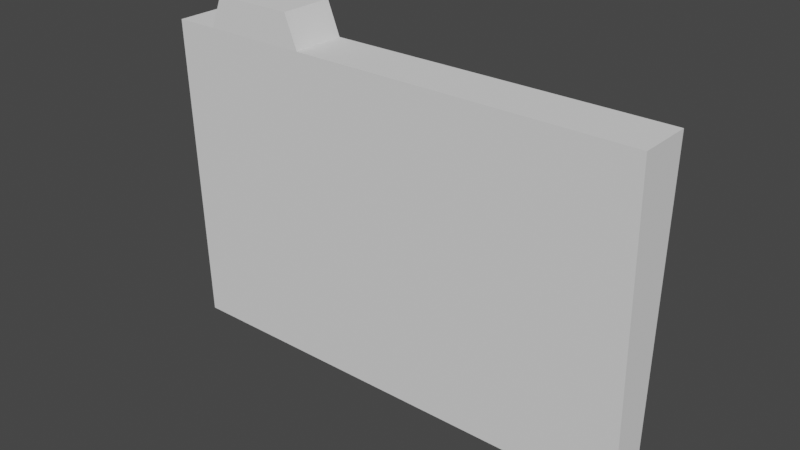 # Source: folder.blend  (saved by Blender 2.92.15; exported with 4.5.12 LTS)
import bpy
from mathutils import Matrix  # noqa: F401  (used for matrix-valued properties, if any)

bpy.ops.wm.read_factory_settings(use_empty=True)
scene = bpy.context.scene
scene.name = 'Scene'

# ---- collections
col_collection = bpy.data.collections.new('Collection'); scene.collection.children.link(col_collection)

# ---- world
world_world = bpy.data.worlds.new('World'); scene.world = world_world
world_world.use_nodes = True; world_world.node_tree.nodes.clear()
_N = world_world.node_tree.nodes; _L = world_world.node_tree.links
n0 = _N.new('ShaderNodeOutputWorld'); n0.name = 'World Output'; n0.location = (300, 300)
n1 = _N.new('ShaderNodeBackground'); n1.name = 'Background'; n1.location = (10, 300)
n1.inputs[0].default_value = (0.05088, 0.05088, 0.05088, 1.0)
_L.new(n1.outputs[0], n0.inputs[0])
n0.is_active_output = True
world_world.color = (0.05088, 0.05088, 0.05088)
world_world.use_sun_shadow = False
world_world.sun_shadow_jitter_overblur = 0.0

# ---- meshes
me_cube_002 = bpy.data.meshes.new('Cube.002')
me_cube_002.from_pydata([(-2.444, -0.1816, -1.533), (-2.444, -0.2766, 1.724), (-2.444, 0.1816, -1.533), (-2.444, 0.2766, 1.724), (2.518, -0.1816, -1.533), (2.518, -0.2766, 1.724), (2.518, 0.1816, -1.533), (2.518, 0.2766, 1.724), (-1.998, 0.2766, 1.724), (-1.998, -0.2766, 1.724), (-0.9093, 0.2766, 1.724), (-0.9093, -0.2766, 1.724), (-1.041, -0.2766, 2.055), (-1.866, -0.2766, 2.055), (-1.866, 0.2766, 2.055), (-1.041, 0.2766, 2.055), (-2.444, 7.661e-08, 1.724), (2.518, 4.616e-08, 1.724), (-1.998, 4.616e-08, 1.724), (-0.9093, 4.616e-08, 1.724), (-1.866, 4.616e-08, 2.055), (-1.041, 4.616e-08, 2.055), (-2.444, 0.1248, -1.574), (-2.444, -0.1248, -1.574), (-2.444, 6.189e-08, -0.2092), (-2.444, 0.06754, -1.602), (-2.444, 4.87e-08, -1.612), (-2.444, -0.06754, -1.602), (2.518, -0.1248, -1.574), (2.518, 0.1248, -1.574), (2.518, 4.946e-08, -0.2092), (2.518, -0.06754, -1.602), (2.518, 5.411e-08, -1.612), (2.518, 0.06754, -1.602)], [], [(6, 7, 17, 30, 29), (11, 9, 1, 0, 4, 5), (18, 16, 1, 9), (19, 10, 15, 21), (22, 24, 16, 3, 2), (8, 10, 7, 6, 2, 3), (17, 19, 11, 5), (21, 20, 13, 12), (9, 11, 12, 13), (10, 8, 14, 15), (18, 9, 13, 20), (8, 18, 20, 14), (15, 14, 20, 21), (7, 10, 19, 17), (23, 28, 4, 0), (11, 19, 21, 12), (8, 3, 16, 18), (28, 30, 17, 5, 4), (2, 6, 29, 22), (22, 25, 24), (25, 26, 24), (26, 27, 24), (27, 23, 24), (28, 31, 30), (31, 32, 30), (32, 33, 30), (33, 29, 30), (28, 23, 27, 31), (31, 27, 26, 32), (32, 26, 25, 33), (33, 25, 22, 29), (0, 1, 16, 24, 23)])
_uv = me_cube_002.uv_layers.new(name='UVMap')
_uv.uv.foreach_set('vector', [0.375, 0.5, 0.625, 0.5, 0.625, 0.625, 0.4824, 0.625, 0.375, 0.5391, 0.625, 0.9431, 0.625, 0.9835, 0.625, 1.0, 0.375, 1.0, 0.375, 0.75, 0.625, 0.75, 0.8585, 0.625, 0.875, 0.625, 0.875, 0.75, 0.8585, 0.75, 0.8181, 0.625, 0.8181, 0.5, 0.8181, 0.5, 0.8181, 0.625, 0.375, 0.2109, 0.4824, 0.125, 0.625, 0.125, 0.625, 0.25, 0.375, 0.25, 0.625, 0.2665, 0.625, 0.3069, 0.625, 0.5, 0.375, 0.5, 0.375, 0.25, 0.625, 0.25, 0.625, 0.625, 0.8181, 0.625, 0.8181, 0.75, 0.625, 0.75, 0.8181, 0.625, 0.8585, 0.625, 0.8585, 0.75, 0.8181, 0.75, 0.625, 0.9835, 0.625, 0.9431, 0.625, 0.9431, 0.625, 0.9835, 0.625, 0.3069, 0.625, 0.2665, 0.625, 0.2665, 0.625, 0.3069, 0.8585, 0.625, 0.8585, 0.75, 0.8585, 0.75, 0.8585, 0.625, 0.8585, 0.5, 0.8585, 0.625, 0.8585, 0.625, 0.8585, 0.5, 0.8181, 0.5, 0.8585, 0.5, 0.8585, 0.625, 0.8181, 0.625, 0.625, 0.5, 0.8181, 0.5, 0.8181, 0.625, 0.625, 0.625, 0.125, 0.7109, 0.375, 0.7109, 0.375, 0.75, 0.125, 0.75, 0.8181, 0.75, 0.8181, 0.625, 0.8181, 0.625, 0.8181, 0.75, 0.8585, 0.5, 0.875, 0.5, 0.875, 0.625, 0.8585, 0.625, 0.375, 0.7109, 0.4824, 0.625, 0.625, 0.625, 0.625, 0.75, 0.375, 0.75, 0.125, 0.5, 0.375, 0.5, 0.375, 0.5391, 0.125, 0.5391, 0.3838, 0.1786, 0.3808, 0.1545, 0.4824, 0.125, 0.3808, 0.1545, 0.3789, 0.125, 0.4824, 0.125, 0.3789, 0.125, 0.375, 0.07845, 0.4824, 0.125, 0.375, 0.07845, 0.375, 0.03908, 0.4824, 0.125, 0.375, 0.7109, 0.375, 0.6716, 0.4824, 0.625, 0.375, 0.6716, 0.375, 0.6252, 0.4824, 0.625, 0.375, 0.6252, 0.375, 0.5789, 0.4824, 0.625, 0.375, 0.5789, 0.375, 0.5398, 0.4824, 0.625, 0.375, 0.7109, 0.125, 0.7109, 0.125, 0.6716, 0.375, 0.6716, 0.375, 0.6716, 0.125, 0.6716, 0.125, 0.625, 0.375, 0.625, 0.375, 0.625, 0.125, 0.625, 0.125, 0.5784, 0.375, 0.5784, 0.375, 0.5784, 0.125, 0.5784, 0.125, 0.5391, 0.375, 0.5391, 0.375, 0.0, 0.625, 0.0, 0.625, 0.125, 0.4824, 0.125, 0.375, 0.03908])
me_cube_002.use_remesh_fix_poles = True
me_cube_002.use_remesh_preserve_attributes = False
me_cube_002.use_mirror_vertex_groups = False
me_cube_002.update()

# ---- objects
ob_cube = bpy.data.objects.new('Cube', me_cube_002)

# ---- transforms, parenting, visibility, modifiers, constraints
ob_cube.location = (0.0, 0.0, 0.0)
ob_cube.lineart.crease_threshold = 0.0

# ---- collection membership
col_collection.objects.link(ob_cube)

# ---- scene / render settings (as saved in the file)
scene.frame_start = 1; scene.frame_end = 250; scene.frame_set(1)
scene.render.engine = 'BLENDER_EEVEE_NEXT'
scene.cycles.use_denoising = False
scene.cycles.samples = 128
scene.cycles.sampling_pattern = 'TABULATED_SOBOL'
scene.cycles.use_adaptive_sampling = False
scene.cycles.use_light_tree = False
scene.view_settings.view_transform = 'Filmic'
bpy.context.view_layer.update()

# ---- added for rendering (the .blend has no active camera and no usable light): camera, sun
cam_auto = bpy.data.cameras.new('AutoCamera')
cam_auto.lens = 50.0
cam_auto.sensor_width = 36.0
cam_auto.clip_end = 1000.0
ob_auto_camera = bpy.data.objects.new('AutoCamera', cam_auto)
scene.collection.objects.link(ob_auto_camera)
ob_auto_camera.location = (5.76896, -6.87805, 4.80708)
ob_auto_camera.rotation_euler = (1.09748, -7.21219e-08, 0.694738)
scene.camera = ob_auto_camera
light_auto_sun = bpy.data.lights.new('AutoSun', 'SUN')
light_auto_sun.energy = 3.0
light_auto_sun.angle = 0.0523599
ob_auto_sun = bpy.data.objects.new('AutoSun', light_auto_sun)
scene.collection.objects.link(ob_auto_sun)
ob_auto_sun.rotation_euler = (0.872665, 0.174533, 0.523599)
bpy.context.view_layer.update()
